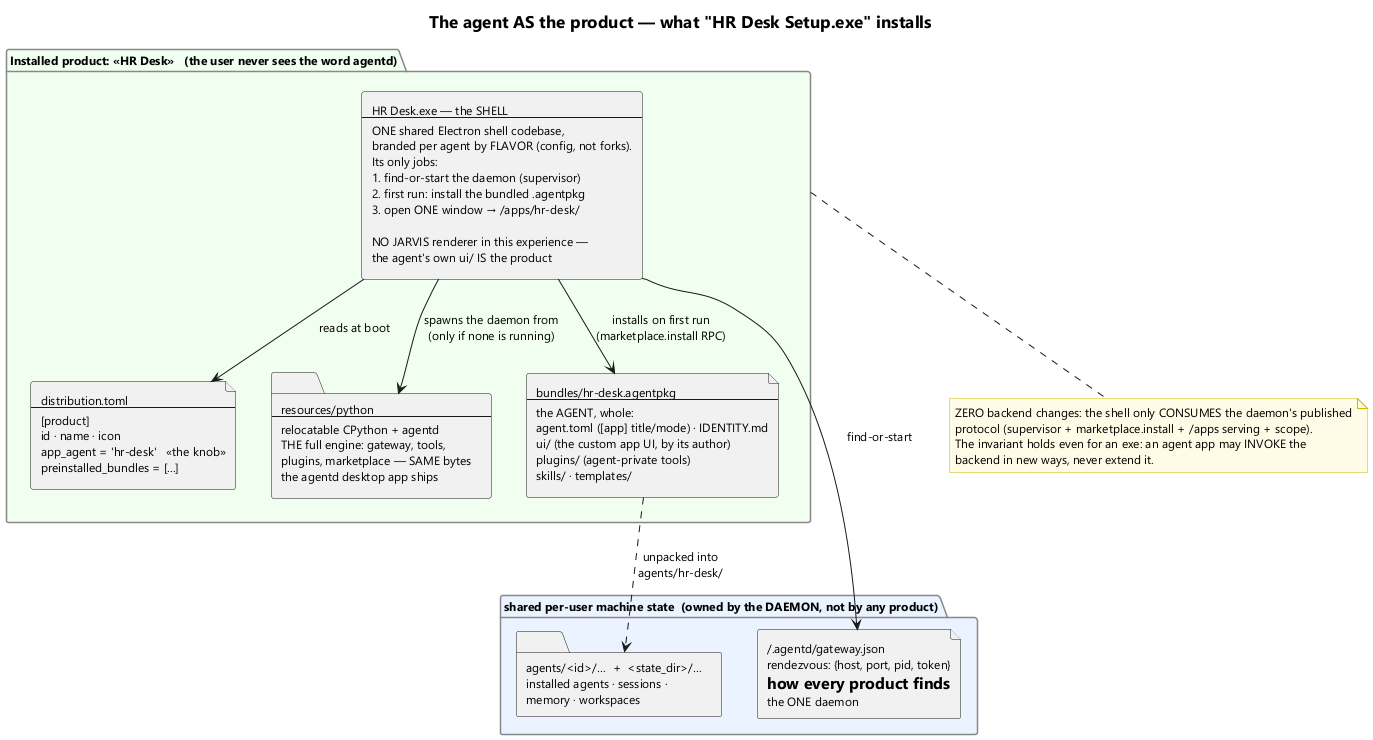

The diagram above was rendered by PlantUML. Its source (embedded in the PNG):
@startuml agent-exe-anatomy
title The agent AS the product — what "HR Desk Setup.exe" installs

skinparam shadowing false
skinparam componentStyle rectangle
skinparam defaultFontName Segoe UI
skinparam defaultFontSize 12
skinparam TitleFontSize 17
skinparam package {
  BackgroundColor #FAFAFA
  BorderColor #888888
}
skinparam note {
  BackgroundColor #FFFBE6
  BorderColor #C8B900
}

package "Installed product: «HR Desk»   (the user never sees the word agentd)" as PROD #F0FFF0 {

  rectangle "HR Desk.exe — the SHELL\n--\nONE shared Electron shell codebase,\nbranded per agent by FLAVOR (config, not forks).\nIts only jobs:\n1. find-or-start the daemon (supervisor)\n2. first run: install the bundled .agentpkg\n3. open ONE window → /apps/hr-desk/\n\nNO JARVIS renderer in this experience —\nthe agent's own ui/ IS the product" as SHELL

  file "distribution.toml\n--\n[product]\nid · name · icon\napp_agent = 'hr-desk'   «the knob»\npreinstalled_bundles = [...]" as DIST

  folder "resources/python\n--\nrelocatable CPython + agentd\nTHE full engine: gateway, tools,\nplugins, marketplace — SAME bytes\nthe agentd desktop app ships" as RT

  file "bundles/hr-desk.agentpkg\n--\nthe AGENT, whole:\nagent.toml ([app] title/mode) · IDENTITY.md\nui/ (the custom app UI, by its author)\nplugins/ (agent-private tools)\nskills/ · templates/" as PKG
}

package "shared per-user machine state  (owned by the DAEMON, not by any product)" as STATE #EAF3FF {
  file "~/.agentd/gateway.json\nrendezvous: {host, port, pid, token}\n= how every product finds\nthe ONE daemon" as RDV
  folder "agents/<id>/…  +  <state_dir>/…\ninstalled agents · sessions ·\nmemory · workspaces" as ROOT
}

SHELL -down-> DIST : reads at boot
SHELL -down-> RT : spawns the daemon from\n(only if none is running)
SHELL -down-> PKG : installs on first run\n(marketplace.install RPC)
SHELL -right-> RDV : find-or-start
PKG .down.> ROOT : unpacked into\nagents/hr-desk/

note bottom of PROD
  ZERO backend changes: the shell only CONSUMES the daemon's published
  protocol (supervisor + marketplace.install + /apps serving + scope).
  The invariant holds even for an exe: an agent app may INVOKE the
  backend in new ways, never extend it.
end note
@enduml